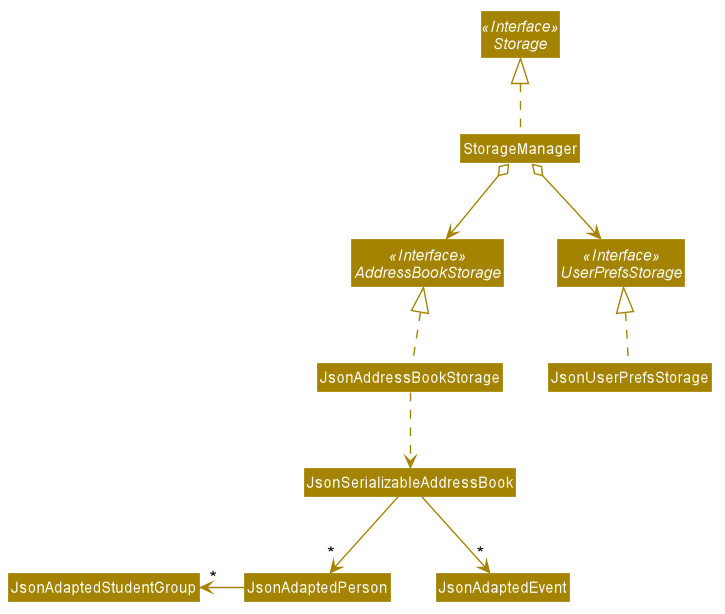

The diagram above was rendered by PlantUML. Its source (embedded in the PNG):
@startuml








skinparam BackgroundColor #FFFFFFF

skinparam Shadowing false

skinparam Class {
    FontColor #FFFFFF
    BorderThickness 1
    BorderColor #FFFFFF
    StereotypeFontColor #FFFFFF
    FontName Arial
}

skinparam Actor {
    BorderColor #000000
    Color #000000
    FontName Arial
}

skinparam Sequence {
    MessageAlign center
    BoxFontSize 15
    BoxPadding 0
    BoxFontColor #FFFFFF
    FontName Arial
}

skinparam Participant {
    FontColor #FFFFFFF
    Padding 20
}

skinparam MinClassWidth 50
skinparam ParticipantPadding 10
skinparam Shadowing false
skinparam DefaultTextAlignment center
skinparam packageStyle Rectangle

hide footbox
hide members
hide circle
skinparam arrowThickness 1.1
skinparam arrowColor #A38300
skinparam classBackgroundColor #A38300

Interface Storage <<Interface>>
Interface UserPrefsStorage <<Interface>>
Interface AddressBookStorage <<Interface>>

Class StorageManager
Class JsonUserPrefsStorage
Class JsonAddressBookStorage

StorageManager .up.|> Storage
StorageManager o-down-> UserPrefsStorage
StorageManager o-down-> AddressBookStorage

JsonUserPrefsStorage .up.|> UserPrefsStorage

JsonAddressBookStorage .up.|> AddressBookStorage
JsonAddressBookStorage .down.> JsonSerializableAddressBook

JsonSerializableAddressBook -down-> "*" JsonAdaptedPerson
JsonAdaptedPerson -left-> "*" JsonAdaptedStudentGroup

JsonSerializableAddressBook -down-> "*" JsonAdaptedEvent
@enduml